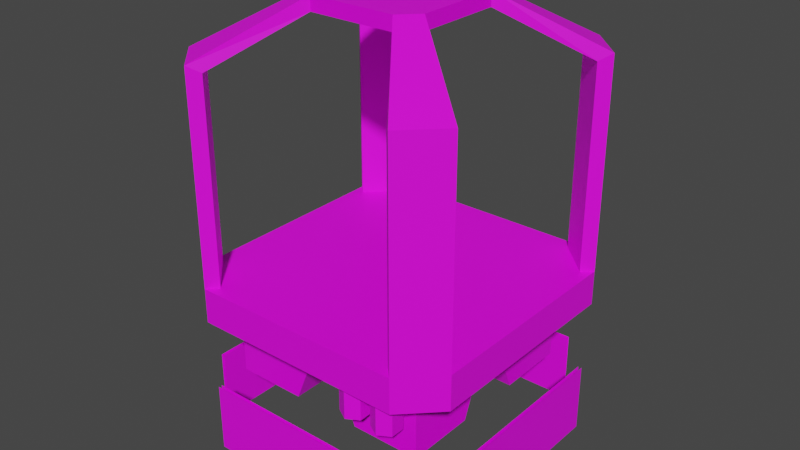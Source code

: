 # Source: worktrain.blend  (saved by Blender 3.0.42; exported with 4.5.12 LTS)
import bpy
from mathutils import Matrix  # noqa: F401  (used for matrix-valued properties, if any)

bpy.ops.wm.read_factory_settings(use_empty=True)
scene = bpy.context.scene
scene.name = 'Scene'

# ---- collections
col_worktrain = bpy.data.collections.new('worktrain'); scene.collection.children.link(col_worktrain)
col_junk = bpy.data.collections.new('junk'); scene.collection.children.link(col_junk)
col_dont_export = bpy.data.collections.new('dont_export'); scene.collection.children.link(col_dont_export)
col_dropfence = bpy.data.collections.new('dropfence'); scene.collection.children.link(col_dropfence)

# ---- images (referenced by path relative to the original .blend; pixels are not part of the script)
import os
ASSET_DIR = os.environ.get("B2B_ASSET_DIR", "")  # directory of the original .blend (textures are referenced by path, not embedded)
HERE = os.path.dirname(os.path.abspath(__file__))  # packed textures are extracted next to this script under _unpacked/

def load_image(name, relpath, width, height, colorspace="sRGB"):
    """Load a texture the original file referenced (path relative to the .blend, or extracted next to this script)."""
    p = next((c for c in (os.path.join(HERE, relpath), os.path.join(ASSET_DIR, relpath)) if relpath and os.path.exists(c)), "")
    if p:
        img = bpy.data.images.load(p, check_existing=True)
        img.name = name
    else:  # same state as the original file: an image datablock whose file is absent (Cycles renders it pink)
        img = bpy.data.images.new(name, width, height)
        img.source = "FILE"
        img.filepath = "//" + (relpath or name)
    img.colorspace_settings.name = colorspace
    return img
img_gdoor01_png = load_image('gdoor01.png', 'gdoor01.png', 1024, 1024, 'sRGB')
img_rusttsd_png = load_image('rusttsd.png', 'rusttsd.png', 1024, 1024, 'sRGB')
img_turcart_png = load_image('turcart.png', 'turcart.png', 1024, 1024, 'sRGB')
img_scaf1_png = load_image('scaf1.png', 'scaf1.png', 1024, 1024, 'sRGB')
img_wingird_png = load_image('wingird.png', 'wingird.png', 1024, 1024, 'sRGB')

# ---- materials (node trees are filled in below, after node groups)
mat_gdoor01 = bpy.data.materials.new('gdoor01')
mat_gdoor01.use_transparent_shadow = False
mat_rusttsd = bpy.data.materials.new('rusttsd')
mat_rusttsd.use_transparent_shadow = False
mat_turcart = bpy.data.materials.new('turcart')
mat_turcart.use_transparent_shadow = False
mat_scaf1 = bpy.data.materials.new('scaf1')
mat_scaf1.use_transparent_shadow = False
mat_wingird = bpy.data.materials.new('wingird')
mat_wingird.use_transparent_shadow = False

# ---- material node trees
mat_gdoor01.use_nodes = True; mat_gdoor01.node_tree.nodes.clear()
_N = mat_gdoor01.node_tree.nodes; _L = mat_gdoor01.node_tree.links
n0 = _N.new('ShaderNodeBsdfPrincipled'); n0.name = 'Principled BSDF'; n0.location = (10, 300)
n0.distribution = 'GGX'
n0.subsurface_method = 'RANDOM_WALK_SKIN'
n0.inputs[3].default_value = 1.45
n0.inputs[27].default_value = (0.0, 0.0, 0.0, 1.0)
n0.inputs[28].default_value = 1.0
n1 = _N.new('ShaderNodeOutputMaterial'); n1.name = 'Material Output'; n1.location = (300, 300)
n2 = _N.new('ShaderNodeTexImage'); n2.name = 'Image Texture'; n2.location = (-280, 280)
n2.image = img_gdoor01_png
_L.new(n0.outputs[0], n1.inputs[0])
_L.new(n2.outputs[0], n0.inputs[0])
n1.is_active_output = True
mat_rusttsd.use_nodes = True; mat_rusttsd.node_tree.nodes.clear()
_N = mat_rusttsd.node_tree.nodes; _L = mat_rusttsd.node_tree.links
n0 = _N.new('ShaderNodeBsdfPrincipled'); n0.name = 'Principled BSDF'; n0.location = (10, 300)
n0.distribution = 'GGX'
n0.subsurface_method = 'RANDOM_WALK_SKIN'
n0.inputs[3].default_value = 1.45
n0.inputs[27].default_value = (0.0, 0.0, 0.0, 1.0)
n0.inputs[28].default_value = 1.0
n1 = _N.new('ShaderNodeOutputMaterial'); n1.name = 'Material Output'; n1.location = (300, 300)
n2 = _N.new('ShaderNodeTexImage'); n2.name = 'Image Texture'; n2.location = (-280, 280)
n2.image = img_rusttsd_png
_L.new(n0.outputs[0], n1.inputs[0])
_L.new(n2.outputs[0], n0.inputs[0])
n1.is_active_output = True
mat_turcart.use_nodes = True; mat_turcart.node_tree.nodes.clear()
_N = mat_turcart.node_tree.nodes; _L = mat_turcart.node_tree.links
n0 = _N.new('ShaderNodeBsdfPrincipled'); n0.name = 'Principled BSDF'; n0.location = (10, 300)
n0.distribution = 'GGX'
n0.subsurface_method = 'RANDOM_WALK_SKIN'
n0.inputs[3].default_value = 1.45
n0.inputs[27].default_value = (0.0, 0.0, 0.0, 1.0)
n0.inputs[28].default_value = 1.0
n1 = _N.new('ShaderNodeOutputMaterial'); n1.name = 'Material Output'; n1.location = (300, 300)
n2 = _N.new('ShaderNodeTexImage'); n2.name = 'Image Texture'; n2.location = (-280, 280)
n2.image = img_turcart_png
_L.new(n0.outputs[0], n1.inputs[0])
_L.new(n2.outputs[0], n0.inputs[0])
n1.is_active_output = True
mat_scaf1.use_nodes = True; mat_scaf1.node_tree.nodes.clear()
_N = mat_scaf1.node_tree.nodes; _L = mat_scaf1.node_tree.links
n0 = _N.new('ShaderNodeBsdfPrincipled'); n0.name = 'Principled BSDF'; n0.location = (10, 300)
n0.distribution = 'GGX'
n0.subsurface_method = 'RANDOM_WALK_SKIN'
n0.inputs[3].default_value = 1.45
n0.inputs[27].default_value = (0.0, 0.0, 0.0, 1.0)
n0.inputs[28].default_value = 1.0
n1 = _N.new('ShaderNodeOutputMaterial'); n1.name = 'Material Output'; n1.location = (300, 300)
n2 = _N.new('ShaderNodeTexImage'); n2.name = 'Image Texture'; n2.location = (-280, 280)
n2.image = img_scaf1_png
_L.new(n0.outputs[0], n1.inputs[0])
_L.new(n2.outputs[0], n0.inputs[0])
n1.is_active_output = True
mat_wingird.use_nodes = True; mat_wingird.node_tree.nodes.clear()
_N = mat_wingird.node_tree.nodes; _L = mat_wingird.node_tree.links
n0 = _N.new('ShaderNodeBsdfPrincipled'); n0.name = 'Principled BSDF'; n0.location = (10, 300)
n0.distribution = 'GGX'
n0.subsurface_method = 'RANDOM_WALK_SKIN'
n0.inputs[3].default_value = 1.45
n0.inputs[27].default_value = (0.0, 0.0, 0.0, 1.0)
n0.inputs[28].default_value = 1.0
n1 = _N.new('ShaderNodeOutputMaterial'); n1.name = 'Material Output'; n1.location = (300, 300)
n2 = _N.new('ShaderNodeTexImage'); n2.name = 'Image Texture'; n2.location = (-280, 280)
n2.image = img_wingird_png
_L.new(n0.outputs[0], n1.inputs[0])
_L.new(n2.outputs[0], n0.inputs[0])
n1.is_active_output = True

# ---- world
world_world = bpy.data.worlds.new('World'); scene.world = world_world
world_world.use_nodes = True; world_world.node_tree.nodes.clear()
_N = world_world.node_tree.nodes; _L = world_world.node_tree.links
n0 = _N.new('ShaderNodeOutputWorld'); n0.name = 'World Output'; n0.location = (300, 300)
n1 = _N.new('ShaderNodeBackground'); n1.name = 'Background'; n1.location = (10, 300)
n1.inputs[0].default_value = (0.05088, 0.05088, 0.05088, 1.0)
_L.new(n1.outputs[0], n0.inputs[0])
n0.is_active_output = True
world_world.color = (0.05088, 0.05088, 0.05088)
world_world.use_sun_shadow = False
world_world.sun_shadow_jitter_overblur = 0.0

# ---- meshes
me_cube_005 = bpy.data.meshes.new('Cube.005')
me_cube_005.from_pydata([(1.25, -1.75, 8.0), (1.75, -1.25, 8.0), (-1.75, -1.25, 8.0), (-1.25, -1.75, 8.0), (-1.25, 1.75, 8.0), (-1.75, 1.25, 8.0), (1.75, 1.25, 8.0), (1.25, 1.75, 8.0), (1.75, -1.25, 7.6), (1.25, -1.75, 7.6), (-1.25, -1.75, 7.6), (-1.75, -1.25, 7.6), (-1.75, 1.25, 7.6), (-1.25, 1.75, 7.6), (1.25, 1.75, 7.6), (1.75, 1.25, 7.6)], [], [(3, 0, 1, 6, 7, 4, 5, 2), (10, 11, 12, 13, 14, 15, 8, 9), (0, 3, 10, 9), (4, 7, 14, 13), (6, 1, 8, 15), (2, 5, 12, 11), (0, 9, 8, 1), (6, 15, 14, 7), (4, 13, 12, 5), (2, 11, 10, 3)])
_uv = me_cube_005.uv_layers.new(name='UVMap')
_uv.uv.foreach_set('vector', [0.1429, 0.0, 0.8571, 0.0, 1.0, 0.1429, 1.0, 0.8571, 0.8571, 1.0, 0.1429, 1.0, 0.0, 0.8571, 0.0, 0.1429, 0.1429, 0.0, 0.0, 0.1429, 0.0, 0.8571, 0.1429, 1.0, 0.8571, 1.0, 1.0, 0.8571, 1.0, 0.1429, 0.8571, 0.0, 0.8571, 1.056, 0.1429, 1.056, 0.1429, 0.942, 0.8571, 0.942, 0.1429, 1.056, 0.8571, 1.056, 0.8571, 0.942, 0.1429, 0.942, 0.8571, 1.056, 0.1429, 1.056, 0.1429, 0.942, 0.8571, 0.942, 0.1429, 1.056, 0.8571, 1.056, 0.8571, 0.942, 0.1429, 0.942, 0.8571, 1.056, 0.8571, 0.942, 1.0, 0.942, 1.0, 1.056, 1.0, 1.056, 1.0, 0.942, 0.8571, 0.942, 0.8571, 1.056, 0.1429, 1.056, 0.1429, 0.942, 0.0, 0.942, 0.0, 1.056, 0.0, 1.056, 0.0, 0.942, 0.1429, 0.942, 0.1429, 1.056])
me_cube_005.materials.append(mat_gdoor01)
me_cube_005.use_remesh_fix_poles = True
me_cube_005.use_remesh_preserve_attributes = False
me_cube_005.update()
me_cube_006 = bpy.data.meshes.new('Cube.006')
me_cube_006.from_pydata([(3.1, 4.1, 0.5), (4.1, 3.1, 0.5), (4.1, 3.1, 6.5), (3.1, 4.1, 6.5), (3.817, 2.817, 6.3), (3.817, 2.817, 0.5), (2.817, 3.817, 0.5), (1.75, 1.25, 8.0), (1.25, 1.75, 8.0), (1.25, 1.75, 7.6), (1.75, 1.25, 7.6), (2.817, 3.817, 6.3), (1.5, 1.5, 8.0), (3.6, 3.6, 6.5), (1.5, 1.5, 7.6), (3.317, 3.317, 6.3)], [], [(2, 1, 0, 3), (4, 11, 6, 5), (2, 4, 5, 1), (0, 6, 11, 3), (12, 13, 3, 8), (14, 9, 11, 15), (7, 10, 4, 2), (3, 11, 9, 8), (10, 14, 15, 4), (7, 2, 13, 12)])
_uv = me_cube_006.uv_layers.new(name='UVMap')
_uv.uv.foreach_set('vector', [0.0, 0.0, 1.501, 0.0, 1.501, 0.3359, 0.0, 0.3359, 0.0, 0.3359, 0.0, 0.0, 1.501, 0.0, 1.501, 0.3359, 0.0, 0.1934, 0.09231, 0.0, 3.0, 1.547e-06, 3.0, 0.1934, 3.0, 0.1934, 3.0, 1.547e-06, 0.09231, 0.0, 0.0, 0.1934, 0.0, 0.168, 1.501, 0.168, 1.501, 0.3359, 0.0, 0.3359, 0.0, 0.168, 0.0, 0.0, 1.501, 0.0, 1.501, 0.168, 0.0, 0.1934, 0.09231, 0.0, 3.0, 1.547e-06, 3.0, 0.1934, 3.0, 0.1934, 3.0, 1.547e-06, 0.09231, 0.0, 0.0, 0.1934, 0.0, 0.3359, 0.0, 0.168, 1.501, 0.168, 1.501, 0.3359, 0.0, 0.0, 1.501, 0.0, 1.501, 0.168, 0.0, 0.168])
me_cube_006.materials.append(mat_rusttsd)
me_cube_006.use_remesh_fix_poles = True
me_cube_006.use_remesh_preserve_attributes = False
me_cube_006.update()
me_cube_007 = bpy.data.meshes.new('Cube.007')
me_cube_007.from_pydata([(4.1, -3.1, -4.5), (3.1, -4.1, -4.5), (3.1, 4.1, -4.5), (4.1, 3.1, -4.5), (-4.1, 3.1, -4.5), (-3.1, 4.1, -4.5), (-3.1, -4.1, -4.5), (-4.1, -3.1, -4.5), (-3.1, -4.1, -3.5), (-4.1, -3.1, -3.5), (-4.1, 3.1, -3.5), (-3.1, 4.1, -3.5), (4.1, -3.1, -3.5), (3.1, -4.1, -3.5), (3.1, 4.1, -3.5), (4.1, 3.1, -3.5)], [], [(4, 5, 2, 3, 0, 1, 6, 7), (9, 8, 13, 12, 15, 14, 11, 10), (15, 12, 0, 3), (9, 10, 4, 7), (12, 13, 1, 0), (14, 15, 3, 2), (13, 8, 6, 1), (11, 14, 2, 5), (10, 11, 5, 4), (8, 9, 7, 6)])
_uv = me_cube_007.uv_layers.new(name='UVMap')
_uv.uv.foreach_set('vector', [0.3184, 0.8411, 0.4846, 1.007, 1.515, 1.007, 1.682, 0.8411, 1.682, -0.1896, 1.515, -0.3559, 0.4846, -0.3559, 0.3184, -0.1896, 0.3184, -0.1896, 0.4846, -0.3559, 1.515, -0.3559, 1.682, -0.1896, 1.682, 0.8411, 1.515, 1.007, 0.4846, 1.007, 0.3184, 0.8411, 1.256, 0.3358, -0.2561, 0.3358, -0.2561, 0.1529, 1.256, 0.1529, -0.2561, 0.3358, 1.256, 0.3358, 1.256, 0.1529, -0.2561, 0.1529, 1.5, 0.3358, 1.256, 0.3358, 1.256, 0.1529, 1.5, 0.1529, 1.256, 0.3358, 1.5, 0.3358, 1.5, 0.1529, 1.256, 0.1529, 1.256, 0.3358, -0.2561, 0.3358, -0.2561, 0.1529, 1.256, 0.1529, -0.2561, 0.3358, 1.256, 0.3358, 1.256, 0.1529, -0.2561, 0.1529, -0.5, 0.3358, -0.2561, 0.3358, -0.2561, 0.1529, -0.5, 0.1529, -0.2561, 0.3358, -0.5, 0.3358, -0.5, 0.1529, -0.2561, 0.1529])
me_cube_007.materials.append(mat_rusttsd)
me_cube_007.use_remesh_fix_poles = True
me_cube_007.use_remesh_preserve_attributes = False
me_cube_007.update()
me_cube_009 = bpy.data.meshes.new('Cube.009')
me_cube_009.from_pydata([(-3.0, -3.0, -1.0), (-3.0, -3.0, 1.0), (-3.0, 3.0, -1.0), (-3.0, 3.0, 1.0), (3.0, -3.0, -1.0), (3.0, -3.0, 1.0), (3.0, 3.0, -1.0), (3.0, 3.0, 1.0), (-1.0, -3.0, -1.0), (-0.4, 3.0, 0.5), (-1.0, -1.0, -1.0), (-0.4, -0.4, 0.5), (-1.0, 1.0, -1.0), (-0.4, -3.0, 0.5), (-0.4, 0.4, 0.5), (-3.0, 0.4, 0.5), (-3.0, -0.4, 0.5), (-3.0, -1.0, -1.0), (-3.0, 1.0, -1.0), (3.0, -0.4, 0.5), (3.0, 0.4, 0.5), (3.0, -1.0, -1.0), (3.0, 1.0, -1.0), (-1.0, 3.0, -1.0), (0.4, -3.0, 0.5), (0.4, -0.4, 0.5), (0.4, 3.0, 0.5), (0.4, 0.4, 0.5), (1.0, -3.0, -1.0), (1.0, -1.0, -1.0), (1.0, 3.0, -1.0), (1.0, 1.0, -1.0)], [], [(28, 4, 5, 1, 0, 8, 13, 24), (7, 3, 1, 5), (2, 3, 7, 6, 30, 26, 9, 23), (24, 13, 9, 26), (29, 28, 24, 26, 30, 31, 27, 25), (10, 11, 14, 12, 23, 9, 13, 8), (0, 1, 3, 2, 18, 15, 16, 17), (22, 6, 7, 5, 4, 21, 19, 20), (16, 11, 10, 17), (25, 19, 21, 29), (31, 22, 20, 27), (15, 18, 12, 14), (16, 15, 14, 11), (27, 20, 19, 25), (22, 31, 30, 6), (4, 28, 29, 21), (8, 0, 17, 10), (2, 23, 12, 18)])
_uv = me_cube_009.uv_layers.new(name='UVMap')
_uv.uv.foreach_set('vector', [2.0, 3.913e-07, 3.0, 3.913e-07, 3.0, 1.0, 0.0, 1.0, 0.0, 3.913e-07, 1.0, 3.913e-07, 1.3, 0.75, 1.7, 0.75, 1.0, 1.0, 0.0, 1.0, 0.0, 0.0, 1.0, 0.0, 0.0, 0.0, 0.0, 1.0, 3.0, 1.0, 3.0, 0.0, 2.0, 0.0, 1.7, 0.75, 1.3, 0.75, 1.0, 0.0, 0.625, 0.7015, 0.875, 0.7015, 0.875, 0.5485, 0.625, 0.5485, 0.375, 0.6505, 0.375, 0.7015, 0.625, 0.7015, 0.625, 0.5485, 0.375, 0.5485, 0.375, 0.5995, 0.625, 0.6148, 0.625, 0.6352, 0.375, 0.09949, 0.625, 0.1148, 0.625, 0.1352, 0.375, 0.1505, 0.375, 0.2015, 0.625, 0.2015, 0.625, 0.04847, 0.375, 0.04847, 0.0, 0.0, 0.0, 1.0, 3.0, 1.0, 3.0, 0.0, 2.0, 0.0, 1.7, 0.75, 1.3, 0.75, 1.0, 0.0, 2.0, 0.0, 3.0, 0.0, 3.0, 1.0, 0.0, 1.0, 0.0, 0.0, 1.0, 0.0, 1.3, 0.75, 1.7, 0.75, 0.625, 0.2015, 0.625, 0.1352, 0.375, 0.1505, 0.375, 0.2015, 0.625, 0.1148, 0.625, 0.04847, 0.375, 0.04847, 0.375, 0.09949, 0.375, 0.6505, 0.375, 0.7015, 0.625, 0.7015, 0.625, 0.6352, 0.625, 0.5485, 0.375, 0.5485, 0.375, 0.5995, 0.625, 0.6148, 0.875, 0.5485, 0.625, 0.5485, 0.625, 0.6148, 0.875, 0.6148, 0.625, 0.6352, 0.625, 0.7015, 0.875, 0.7015, 0.875, 0.6352, 1.0, 1.0, 0.0, 1.0, 0.0, 0.0, 1.0, 0.0, 1.0, 1.0, 0.0, 1.0, 0.0, 0.0, 1.0, 0.0, 1.0, 1.0, 0.0, 1.0, 0.0, 0.0, 1.0, 0.0, 0.0, 0.0, 1.0, 0.0, 1.0, 1.0, 0.0, 1.0])
me_cube_009.materials.append(mat_gdoor01)
me_cube_009.use_remesh_fix_poles = True
me_cube_009.use_remesh_preserve_attributes = False
me_cube_009.update()
me_cylinder = bpy.data.meshes.new('Cylinder')
me_cylinder.from_pydata([(0.0, 0.4, -0.5), (0.0, 0.4, 0.5), (0.3464, 0.2, -0.5), (0.3464, 0.2, 0.5), (0.3464, -0.2, -0.5), (0.3464, -0.2, 0.5), (-3.497e-08, -0.4, -0.5), (-3.497e-08, -0.4, 0.5), (-0.3464, -0.2, -0.5), (-0.3464, -0.2, 0.5), (-0.3464, 0.2, -0.5), (-0.3464, 0.2, 0.5)], [], [(0, 1, 3, 2), (2, 3, 5, 4), (4, 5, 7, 6), (6, 7, 9, 8), (3, 1, 11, 9, 7, 5), (8, 9, 11, 10), (10, 11, 1, 0), (0, 2, 4, 6, 8, 10)])
_uv = me_cylinder.uv_layers.new(name='UVMap')
_uv.uv.foreach_set('vector', [3.5, -1.192e-07, 3.5, 1.0, 2.833, 1.0, 2.833, -1.192e-07, 2.833, -1.192e-07, 2.833, 1.0, 2.167, 1.0, 2.167, 0.0, 2.167, 0.0, 2.167, 1.0, 1.5, 1.0, 1.5, 0.0, 1.5, 0.0, 1.5, 1.0, 0.8333, 1.0, 0.8333, 0.0, 0.5578, 0.44, 0.4824, 0.4618, 0.407, 0.44, 0.407, 0.3965, 0.4824, 0.3747, 0.5578, 0.3965, 0.8333, 0.0, 0.8333, 1.0, 0.1667, 1.0, 0.1667, 0.0, 0.1667, 0.0, 0.1667, 1.0, -0.5, 1.0, -0.5, -1.192e-07, 0.4824, 0.4618, 0.5578, 0.44, 0.5578, 0.3965, 0.4824, 0.3747, 0.407, 0.3965, 0.407, 0.44])
me_cylinder.materials.append(mat_turcart)
me_cylinder.use_remesh_fix_poles = True
me_cylinder.use_remesh_preserve_attributes = False
me_cylinder.update()
me_cube_004 = bpy.data.meshes.new('Cube.004')
me_cube_004.from_pydata([(4.1, -3.1, -4.5), (3.1, -4.1, -4.5), (3.1, 4.1, -4.5), (4.1, 3.1, -4.5), (-4.1, 3.1, -4.5), (-3.1, 4.1, -4.5), (-3.1, -4.1, -4.5), (-4.1, -3.1, -4.5), (-3.1, -4.1, -3.5), (-4.1, -3.1, -3.5), (-4.1, -3.1, 3.0), (-3.1, -4.1, 3.0), (-4.1, 3.1, -3.5), (-3.1, 4.1, -3.5), (-3.1, 4.1, 3.0), (-4.1, 3.1, 3.0), (4.1, -3.1, -3.5), (3.1, -4.1, -3.5), (3.1, -4.1, 3.0), (4.1, -3.1, 3.0), (3.1, 4.1, -3.5), (4.1, 3.1, -3.5), (4.1, 3.1, 3.0), (3.1, 4.1, 3.0)], [], [(17, 18, 11, 8), (21, 22, 19, 16), (4, 5, 2, 3, 0, 1, 6, 7), (22, 23, 14, 15, 10, 11, 18, 19), (9, 10, 15, 12), (13, 14, 23, 20), (8, 11, 10, 9), (14, 13, 12, 15), (22, 21, 20, 23), (18, 17, 16, 19), (21, 16, 0, 3), (9, 12, 4, 7), (16, 17, 1, 0), (20, 21, 3, 2), (17, 8, 6, 1), (13, 20, 2, 5), (12, 13, 5, 4), (8, 9, 7, 6)])
_uv = me_cube_004.uv_layers.new(name='UVMap')
_uv.uv.foreach_set('vector', [0.375, 0.7805, 0.625, 0.7805, 0.625, 0.9695, 0.375, 0.9695, 0.375, 0.5305, 0.625, 0.5305, 0.625, 0.7195, 0.375, 0.7195, 0.125, 0.5305, 0.1555, 0.5, 0.3445, 0.5, 0.375, 0.5305, 0.375, 0.7195, 0.3445, 0.75, 0.1555, 0.75, 0.125, 0.7195, 0.625, 0.5305, 0.6555, 0.5, 0.8445, 0.5, 0.875, 0.5305, 0.875, 0.7195, 0.8445, 0.75, 0.6555, 0.75, 0.625, 0.7195, 0.375, 0.03049, 0.625, 0.03049, 0.625, 0.2195, 0.375, 0.2195, 0.375, 0.2805, 0.625, 0.2805, 0.625, 0.4695, 0.375, 0.4695, 0.375, 0.0, 0.625, 0.0, 0.625, 0.03049, 0.375, 0.03049, 0.625, 0.2805, 0.375, 0.2805, 0.375, 0.2195, 0.625, 0.2195, 0.625, 0.5305, 0.375, 0.5305, 0.375, 0.4695, 0.625, 0.4695, 0.625, 0.7805, 0.375, 0.7805, 0.375, 0.7195, 0.625, 0.7195, 0.375, 0.5305, 0.375, 0.7195, 0.375, 0.7195, 0.375, 0.5305, 0.375, 0.03049, 0.375, 0.2195, 0.375, 0.2195, 0.375, 0.03049, 0.375, 0.7195, 0.375, 0.7805, 0.375, 0.7805, 0.375, 0.7195, 0.375, 0.4695, 0.375, 0.5305, 0.375, 0.5305, 0.375, 0.4695, 0.375, 0.7805, 0.375, 0.9695, 0.375, 0.9695, 0.375, 0.7805, 0.375, 0.2805, 0.375, 0.4695, 0.375, 0.4695, 0.375, 0.2805, 0.375, 0.2195, 0.375, 0.2805, 0.375, 0.2805, 0.375, 0.2195, 0.375, 0.0, 0.375, 0.03049, 0.375, 0.03049, 0.375, 0.0])
me_cube_004.use_remesh_fix_poles = True
me_cube_004.use_remesh_preserve_attributes = False
me_cube_004.update()
me_cube_003 = bpy.data.meshes.new('Cube.003')
me_cube_003.from_pydata([(-0.5, -0.5, -0.5), (-0.5, -0.5, 6.0), (-0.5, 0.5, -0.5), (-0.5, 0.5, 6.0), (0.5, -0.5, -0.5), (0.5, -0.5, 6.0), (0.5, 0.5, -0.5), (0.5, 0.5, 6.0)], [], [(0, 1, 3, 2), (2, 3, 7, 6), (6, 7, 5, 4), (4, 5, 1, 0), (2, 6, 4, 0), (7, 3, 1, 5)])
_uv = me_cube_003.uv_layers.new(name='UVMap')
_uv.uv.foreach_set('vector', [0.375, 0.0, 0.625, 0.0, 0.625, 0.25, 0.375, 0.25, 0.375, 0.25, 0.625, 0.25, 0.625, 0.5, 0.375, 0.5, 0.375, 0.5, 0.625, 0.5, 0.625, 0.75, 0.375, 0.75, 0.375, 0.75, 0.625, 0.75, 0.625, 1.0, 0.375, 1.0, 0.125, 0.5, 0.375, 0.5, 0.375, 0.75, 0.125, 0.75, 0.625, 0.5, 0.875, 0.5, 0.875, 0.75, 0.625, 0.75])
me_cube_003.use_remesh_fix_poles = True
me_cube_003.use_remesh_preserve_attributes = False
me_cube_003.update()
me_cube_002 = bpy.data.meshes.new('Cube.002')
me_cube_002.from_pydata([(-4.1, -4.1, -0.5), (-4.1, -4.1, 0.5), (-4.1, 4.1, -0.5), (-4.1, 4.1, 0.5), (4.1, -4.1, -0.5), (4.1, -4.1, 0.5), (4.1, 4.1, -0.5), (4.1, 4.1, 0.5)], [], [(0, 1, 3, 2), (2, 3, 7, 6), (6, 7, 5, 4), (4, 5, 1, 0), (2, 6, 4, 0), (7, 3, 1, 5)])
_uv = me_cube_002.uv_layers.new(name='UVMap')
_uv.uv.foreach_set('vector', [0.375, 0.0, 0.625, 0.0, 0.625, 0.25, 0.375, 0.25, 0.375, 0.25, 0.625, 0.25, 0.625, 0.5, 0.375, 0.5, 0.375, 0.5, 0.625, 0.5, 0.625, 0.75, 0.375, 0.75, 0.375, 0.75, 0.625, 0.75, 0.625, 1.0, 0.375, 1.0, 0.125, 0.5, 0.375, 0.5, 0.375, 0.75, 0.125, 0.75, 0.625, 0.5, 0.875, 0.5, 0.875, 0.75, 0.625, 0.75])
me_cube_002.use_remesh_fix_poles = True
me_cube_002.use_remesh_preserve_attributes = False
me_cube_002.update()
me_cube = bpy.data.meshes.new('Cube')
me_cube.from_pydata([(-4.5, -4.5, -4.5), (-4.5, -4.5, 4.5), (-4.5, 4.5, -4.5), (-4.5, 4.5, 4.5), (4.5, -4.5, -4.5), (4.5, -4.5, 4.5), (4.5, 4.5, -4.5), (4.5, 4.5, 4.5)], [], [(0, 1, 3, 2), (2, 3, 7, 6), (6, 7, 5, 4), (4, 5, 1, 0), (2, 6, 4, 0), (7, 3, 1, 5)])
_uv = me_cube.uv_layers.new(name='UVMap')
_uv.uv.foreach_set('vector', [0.375, 0.0, 0.625, 0.0, 0.625, 0.25, 0.375, 0.25, 0.375, 0.25, 0.625, 0.25, 0.625, 0.5, 0.375, 0.5, 0.375, 0.5, 0.625, 0.5, 0.625, 0.75, 0.375, 0.75, 0.375, 0.75, 0.625, 0.75, 0.625, 1.0, 0.375, 1.0, 0.125, 0.5, 0.375, 0.5, 0.375, 0.75, 0.125, 0.75, 0.625, 0.5, 0.875, 0.5, 0.875, 0.75, 0.625, 0.75])
me_cube.use_remesh_fix_poles = True
me_cube.use_remesh_preserve_attributes = False
me_cube.update()
me_cube_012 = bpy.data.meshes.new('Cube.012')
me_cube_012.from_pydata([(-2.95, -0.05, -1.0), (-2.95, -0.05, 1.0), (2.95, -0.05, -1.0), (2.95, -0.05, 1.0), (-2.95, 0.05, -1.0), (-2.95, 0.05, 1.0), (2.95, 0.05, -1.0), (2.95, 0.05, 1.0)], [], [(2, 3, 1, 0), (6, 7, 5, 4)])
me_cube_012.polygons.foreach_set('material_index', [0, 1])
_uv = me_cube_012.uv_layers.new(name='UVMap')
_uv.uv.foreach_set('vector', [0.0, 0.05736, 1.0, 0.05736, 1.0, 0.9986, 0.0, 0.9986, 2.636, 0.009766, 2.636, 0.5258, 0.08061, 0.5258, 0.08061, 0.009766])
me_cube_012.materials.append(mat_scaf1)
me_cube_012.materials.append(mat_wingird)
me_cube_012.use_remesh_fix_poles = True
me_cube_012.use_remesh_preserve_attributes = False
me_cube_012.update()
me_plane = bpy.data.meshes.new('Plane')
me_plane.from_pydata([(-0.1, 0.0, -4.5), (0.1, 0.0, -4.5), (-0.1, 0.0, 4.5), (0.1, 0.0, 4.5)], [], [(0, 1, 3, 2)])
_uv = me_plane.uv_layers.new(name='UVMap')
_uv.uv.foreach_set('vector', [0.8477, 0.7383, 0.7773, 0.7383, 0.7773, 0.6679, 0.8477, 0.6679])
me_plane.materials.append(mat_scaf1)
me_plane.use_remesh_fix_poles = True
me_plane.use_remesh_preserve_attributes = False
me_plane.update()
me_cube_013 = bpy.data.meshes.new('Cube.013')
me_cube_013.from_pydata([(0.0, 0.0, -1.0), (0.0, 0.0, 1.0)], [(1, 0)], [])
_uv = me_cube_013.uv_layers.new(name='UVMap')
_uv.uv.foreach_set('vector', [])
me_cube_013.materials.append(mat_scaf1)
me_cube_013.use_remesh_fix_poles = True
me_cube_013.use_remesh_preserve_attributes = False
me_cube_013.update()
me_cube_014 = bpy.data.meshes.new('Cube.014')
me_cube_014.from_pydata([(-2.95, -0.05, -1.0), (-2.95, -0.05, 1.0), (2.95, -0.05, -1.0), (2.95, -0.05, 1.0), (-2.95, 0.05, -1.0), (-2.95, 0.05, 1.0), (2.95, 0.05, -1.0), (2.95, 0.05, 1.0)], [], [(2, 3, 1, 0), (6, 7, 5, 4)])
me_cube_014.polygons.foreach_set('material_index', [0, 1])
_uv = me_cube_014.uv_layers.new(name='UVMap')
_uv.uv.foreach_set('vector', [0.0, 0.05736, 1.0, 0.05736, 1.0, 0.9986, 0.0, 0.9986, 2.636, 0.009766, 2.636, 0.5258, 0.08061, 0.5258, 0.08061, 0.009766])
me_cube_014.materials.append(mat_scaf1)
me_cube_014.materials.append(mat_wingird)
me_cube_014.use_remesh_fix_poles = True
me_cube_014.use_remesh_preserve_attributes = False
me_cube_014.update()
me_cube_015 = bpy.data.meshes.new('Cube.015')
me_cube_015.from_pydata([(-2.95, -0.05, -1.0), (-2.95, -0.05, 1.0), (2.95, -0.05, -1.0), (2.95, -0.05, 1.0), (-2.95, 0.05, -1.0), (-2.95, 0.05, 1.0), (2.95, 0.05, -1.0), (2.95, 0.05, 1.0)], [], [(2, 3, 1, 0), (6, 7, 5, 4)])
me_cube_015.polygons.foreach_set('material_index', [0, 1])
_uv = me_cube_015.uv_layers.new(name='UVMap')
_uv.uv.foreach_set('vector', [0.0, 0.05736, 1.0, 0.05736, 1.0, 0.9986, 0.0, 0.9986, 2.636, 0.009766, 2.636, 0.5258, 0.08061, 0.5258, 0.08061, 0.009766])
me_cube_015.materials.append(mat_scaf1)
me_cube_015.materials.append(mat_wingird)
me_cube_015.use_remesh_fix_poles = True
me_cube_015.use_remesh_preserve_attributes = False
me_cube_015.update()
me_cube_016 = bpy.data.meshes.new('Cube.016')
me_cube_016.from_pydata([(-2.95, -0.05, -1.0), (-2.95, -0.05, 1.0), (2.95, -0.05, -1.0), (2.95, -0.05, 1.0), (-2.95, 0.05, -1.0), (-2.95, 0.05, 1.0), (2.95, 0.05, -1.0), (2.95, 0.05, 1.0)], [], [(2, 3, 1, 0), (6, 7, 5, 4)])
me_cube_016.polygons.foreach_set('material_index', [0, 1])
_uv = me_cube_016.uv_layers.new(name='UVMap')
_uv.uv.foreach_set('vector', [0.0, 0.05736, 1.0, 0.05736, 1.0, 0.9986, 0.0, 0.9986, 2.636, 0.009766, 2.636, 0.5258, 0.08061, 0.5258, 0.08061, 0.009766])
me_cube_016.materials.append(mat_scaf1)
me_cube_016.materials.append(mat_wingird)
me_cube_016.use_remesh_fix_poles = True
me_cube_016.use_remesh_preserve_attributes = False
me_cube_016.update()
me_cube_017 = bpy.data.meshes.new('Cube.017')
me_cube_017.from_pydata([(0.0, 0.0, -1.0), (0.0, 0.0, 1.0)], [(1, 0)], [])
_uv = me_cube_017.uv_layers.new(name='UVMap')
_uv.uv.foreach_set('vector', [])
me_cube_017.materials.append(mat_scaf1)
me_cube_017.use_remesh_fix_poles = True
me_cube_017.use_remesh_preserve_attributes = False
me_cube_017.update()
me_cube_018 = bpy.data.meshes.new('Cube.018')
me_cube_018.from_pydata([(0.0, 0.0, -1.0), (0.0, 0.0, 1.0)], [(1, 0)], [])
_uv = me_cube_018.uv_layers.new(name='UVMap')
_uv.uv.foreach_set('vector', [])
me_cube_018.materials.append(mat_scaf1)
me_cube_018.use_remesh_fix_poles = True
me_cube_018.use_remesh_preserve_attributes = False
me_cube_018.update()
me_cube_019 = bpy.data.meshes.new('Cube.019')
me_cube_019.from_pydata([(0.0, 0.0, -1.0), (0.0, 0.0, 1.0)], [(1, 0)], [])
_uv = me_cube_019.uv_layers.new(name='UVMap')
_uv.uv.foreach_set('vector', [])
me_cube_019.materials.append(mat_scaf1)
me_cube_019.use_remesh_fix_poles = True
me_cube_019.use_remesh_preserve_attributes = False
me_cube_019.update()

# ---- objects
ob_roof = bpy.data.objects.new('roof', me_cube_005)
ob_pillar = bpy.data.objects.new('pillar', me_cube_006)
ob_floor = bpy.data.objects.new('floor', me_cube_007)
ob_base = bpy.data.objects.new('base', me_cube_009)
ob_pump = bpy.data.objects.new('pump', me_cylinder)
ob_cage_outline = bpy.data.objects.new('cage outline', me_cube_004)
ob_cube = bpy.data.objects.new('Cube', me_cube_003)
ob_floor_001 = bpy.data.objects.new('floor.001', me_cube_002)
ob_guide = bpy.data.objects.new('guide', me_cube)
ob_empty = bpy.data.objects.new('Empty', None)
ob_s00fa = bpy.data.objects.new('@s00fa', me_cube_012)
ob_aa = bpy.data.objects.new('aa', me_plane)
ob_z00aa0000 = bpy.data.objects.new('@z00aa0000', me_cube_013)
ob_s01fb = bpy.data.objects.new('@s01fb', me_cube_014)
ob_s02fc = bpy.data.objects.new('@s02fc', me_cube_015)
ob_s03fd = bpy.data.objects.new('@s03fd', me_cube_016)
ob_z01aa0000 = bpy.data.objects.new('@z01aa0000', me_cube_017)
ob_z02aa0000 = bpy.data.objects.new('@z02aa0000', me_cube_018)
ob_z03aa0000 = bpy.data.objects.new('@z03aa0000', me_cube_019)

# ---- transforms, parenting, visibility, modifiers, constraints
ob_roof.location = (0.0, 0.0, 0.0)
ob_pillar.location = (0.0, 0.0, 0.0)
_m = ob_pillar.modifiers.new('Mirror', 'MIRROR')
_m.use_axis = (True, True, False)
ob_floor.location = (0.0, 0.0, 4.0)
ob_base.location = (0.0, 0.0, -1.5)
ob_pump.location = (-2.5, 3.5, -1.0)
_m = ob_pump.modifiers.new('Array', 'ARRAY')
_m.use_constant_offset = True
_m.use_relative_offset = False
_m = ob_pump.modifiers.new('Array.001', 'ARRAY')
_m.use_relative_offset = False
_m.use_object_offset = True
_m.offset_object = ob_empty
ob_cage_outline.location = (0.0, 0.0, 4.0)
ob_cube.location = (-3.6, -3.6, 1.0)
_m = ob_cube.modifiers.new('Array', 'ARRAY')
_m.use_constant_offset = True
_m.constant_offset_displace = (7.2, 0.0, 0.0)
_m.use_relative_offset = False
_m.relative_offset_displace = (7.2, 0.0, 0.0)
_m = ob_cube.modifiers.new('Array.001', 'ARRAY')
_m.use_constant_offset = True
_m.constant_offset_displace = (0.0, 7.2, 0.0)
_m.use_relative_offset = False
_m.relative_offset_displace = (1.0, 7.2, 0.0)
ob_floor_001.location = (0.0, 0.0, 0.0)
ob_guide.location = (0.0, 0.0, 4.0)
ob_guide.display_type = 'WIRE'
ob_empty.location = (2.5, -3.5, -1.0)
ob_empty.rotation_euler = (0.0, -0.0, 3.142)
ob_s00fa.location = (0.0, -4.0, -3.5)
ob_aa.location = (0.0, 0.0, 0.0)
ob_z00aa0000.location = (0.0, -4.0, -3.5)
ob_s01fb.location = (4.0, 0.0, -3.5)
ob_s01fb.rotation_euler = (0.0, -0.0, 1.571)
ob_s02fc.location = (0.0, 4.0, -3.5)
ob_s02fc.rotation_euler = (0.0, -0.0, 3.142)
ob_s03fd.location = (-4.0, 0.0, -3.5)
ob_s03fd.rotation_euler = (0.0, -0.0, 4.712)
ob_z01aa0000.location = (4.0, 0.0, -3.5)
ob_z02aa0000.location = (0.0, 4.0, -3.5)
ob_z03aa0000.location = (-4.0, 0.0, -3.5)

# ---- collection membership
col_worktrain.objects.link(ob_roof)
col_worktrain.objects.link(ob_pillar)
col_worktrain.objects.link(ob_floor)
col_worktrain.objects.link(ob_base)
col_worktrain.objects.link(ob_pump)
col_junk.objects.link(ob_cage_outline)
col_junk.objects.link(ob_cube)
col_junk.objects.link(ob_floor_001)
col_junk.objects.link(ob_guide)
col_dont_export.objects.link(ob_empty)
col_dropfence.objects.link(ob_s00fa)
col_dropfence.objects.link(ob_aa)
col_dropfence.objects.link(ob_z00aa0000)
col_dropfence.objects.link(ob_s01fb)
col_dropfence.objects.link(ob_s02fc)
col_dropfence.objects.link(ob_s03fd)
col_dropfence.objects.link(ob_z01aa0000)
col_dropfence.objects.link(ob_z02aa0000)
col_dropfence.objects.link(ob_z03aa0000)
def _layer_coll(name, lc=None):
    lc = lc or bpy.context.view_layer.layer_collection
    for c in lc.children:
        if c.name == name: return c
        r = _layer_coll(name, c)
        if r: return r
_layer_coll('junk').exclude = True
_layer_coll('dont_export').exclude = True

# ---- scene / render settings (as saved in the file)
scene.frame_start = 1; scene.frame_end = 250; scene.frame_set(1)
scene.render.engine = 'BLENDER_EEVEE_NEXT'
scene.cycles.use_denoising = False
scene.cycles.sampling_pattern = 'TABULATED_SOBOL'
scene.cycles.use_light_tree = False
scene.view_settings.view_transform = 'Filmic'
bpy.context.view_layer.update()

# ---- added for rendering (the .blend has no active camera and no usable light): camera, sun
cam_auto = bpy.data.cameras.new('AutoCamera')
cam_auto.lens = 50.0
cam_auto.sensor_width = 36.0
cam_auto.clip_end = 1000.0
ob_auto_camera = bpy.data.objects.new('AutoCamera', cam_auto)
scene.collection.objects.link(ob_auto_camera)
ob_auto_camera.location = (16.5056, -19.8067, 14.9545)
ob_auto_camera.rotation_euler = (1.09748, -7.21219e-08, 0.694738)
scene.camera = ob_auto_camera
light_auto_sun = bpy.data.lights.new('AutoSun', 'SUN')
light_auto_sun.energy = 3.0
light_auto_sun.angle = 0.0523599
ob_auto_sun = bpy.data.objects.new('AutoSun', light_auto_sun)
scene.collection.objects.link(ob_auto_sun)
ob_auto_sun.rotation_euler = (0.872665, 0.174533, 0.523599)
bpy.context.view_layer.update()
